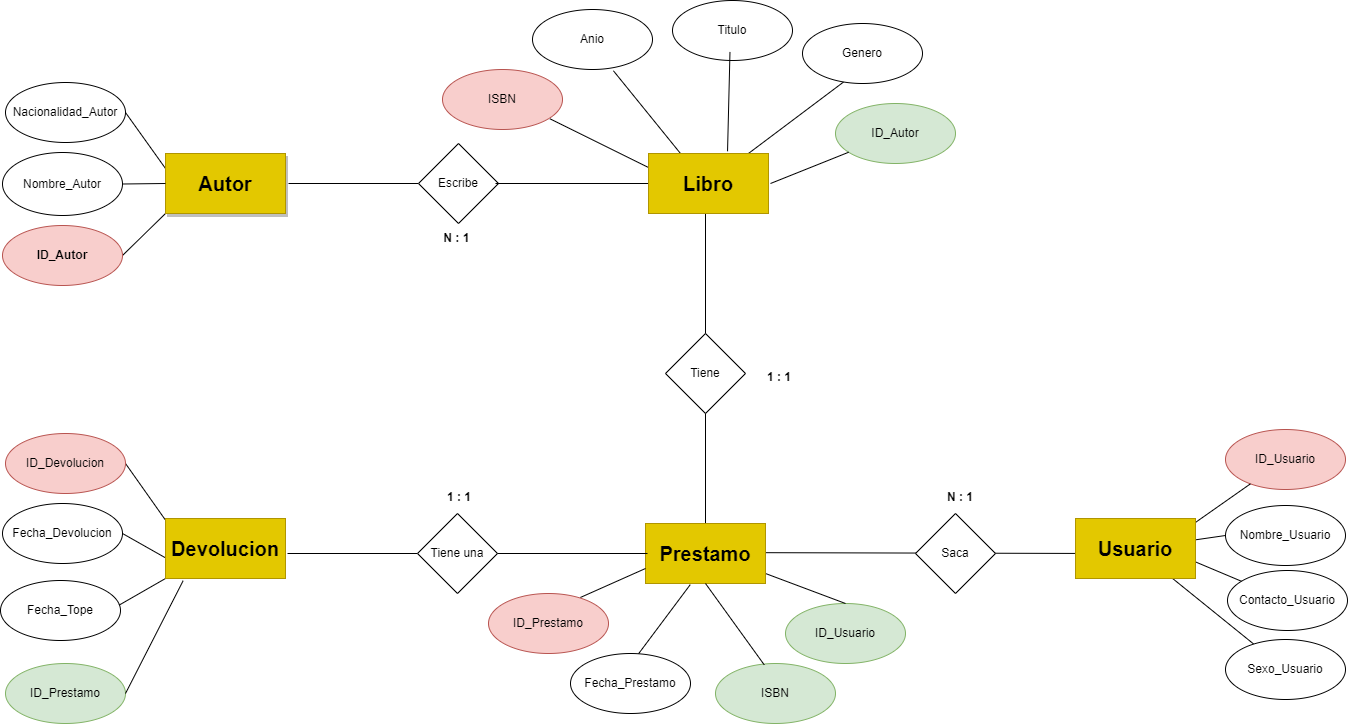

The diagram above was exported from draw.io. Its source (the exported page's mxGraphModel, read from the mxfile embedded in the PNG):
<mxGraphModel dx="1643" dy="765" grid="1" gridSize="10" guides="1" tooltips="1" connect="1" arrows="1" fold="1" page="1" pageScale="1" pageWidth="1169" pageHeight="827" math="0" shadow="0">
  <root>
    <mxCell id="0" />
    <mxCell id="1" parent="0" />
    <mxCell id="sOInD35RRuc4U3t5UWRL-15" value="" style="endArrow=none;html=1;rounded=0;exitX=0;exitY=0.25;exitDx=0;exitDy=0;entryX=1;entryY=0.5;entryDx=0;entryDy=0;" edge="1" parent="1" source="Xc3tpNlFBLGU7APIZ3-b-9" target="Xc3tpNlFBLGU7APIZ3-b-26">
      <mxGeometry width="50" height="50" relative="1" as="geometry">
        <mxPoint x="260" y="170" as="sourcePoint" />
        <mxPoint x="150" y="120" as="targetPoint" />
      </mxGeometry>
    </mxCell>
    <mxCell id="sOInD35RRuc4U3t5UWRL-16" value="" style="endArrow=none;html=1;rounded=0;entryX=0;entryY=1;entryDx=0;entryDy=0;exitX=1;exitY=0.5;exitDx=0;exitDy=0;" edge="1" parent="1" source="Xc3tpNlFBLGU7APIZ3-b-15" target="Xc3tpNlFBLGU7APIZ3-b-9">
      <mxGeometry width="50" height="50" relative="1" as="geometry">
        <mxPoint x="140" y="275" as="sourcePoint" />
        <mxPoint x="340" y="121.5" as="targetPoint" />
      </mxGeometry>
    </mxCell>
    <mxCell id="O9pT9KEJn6OqNyL_xaxu-14" value="" style="endArrow=none;html=1;rounded=0;" edge="1" parent="1" source="Xc3tpNlFBLGU7APIZ3-b-3" target="Xc3tpNlFBLGU7APIZ3-b-25">
      <mxGeometry width="50" height="50" relative="1" as="geometry">
        <mxPoint x="1140" y="520" as="sourcePoint" />
        <mxPoint x="1120" y="490" as="targetPoint" />
        <Array as="points" />
      </mxGeometry>
    </mxCell>
    <mxCell id="Xc3tpNlFBLGU7APIZ3-b-14" value="Nombre_Usuario" style="ellipse;whiteSpace=wrap;html=1;" vertex="1" parent="1">
      <mxGeometry x="1240" y="532" width="120" height="60" as="geometry" />
    </mxCell>
    <mxCell id="Xc3tpNlFBLGU7APIZ3-b-15" value="ID_Autor" style="ellipse;whiteSpace=wrap;html=1;fillColor=#f8cecc;strokeColor=#b85450;fontStyle=1" vertex="1" parent="1">
      <mxGeometry x="17" y="252" width="120" height="60" as="geometry" />
    </mxCell>
    <mxCell id="sOInD35RRuc4U3t5UWRL-35" value="" style="endArrow=none;html=1;rounded=0;entryX=0;entryY=0.5;entryDx=0;entryDy=0;" edge="1" parent="1" source="Xc3tpNlFBLGU7APIZ3-b-3" target="Xc3tpNlFBLGU7APIZ3-b-14">
      <mxGeometry width="50" height="50" relative="1" as="geometry">
        <mxPoint x="775" y="579.17" as="sourcePoint" />
        <mxPoint x="1220" y="580" as="targetPoint" />
      </mxGeometry>
    </mxCell>
    <mxCell id="O9pT9KEJn6OqNyL_xaxu-20" value="ID_Autor" style="ellipse;whiteSpace=wrap;html=1;fillColor=#d5e8d4;strokeColor=#82b366;" vertex="1" parent="1">
      <mxGeometry x="850" y="130" width="120" height="60" as="geometry" />
    </mxCell>
    <mxCell id="sOInD35RRuc4U3t5UWRL-30" value="" style="endArrow=none;html=1;rounded=0;entryX=1;entryY=0.5;entryDx=0;entryDy=0;" edge="1" parent="1" target="Xc3tpNlFBLGU7APIZ3-b-30">
      <mxGeometry width="50" height="50" relative="1" as="geometry">
        <mxPoint x="190" y="590" as="sourcePoint" />
        <mxPoint x="160" y="580" as="targetPoint" />
      </mxGeometry>
    </mxCell>
    <mxCell id="Xc3tpNlFBLGU7APIZ3-b-13" value="ID_Usuario" style="ellipse;whiteSpace=wrap;html=1;fillColor=#f8cecc;strokeColor=#b85450;" vertex="1" parent="1">
      <mxGeometry x="1240" y="456" width="120" height="60" as="geometry" />
    </mxCell>
    <mxCell id="Xc3tpNlFBLGU7APIZ3-b-26" value="Nacionalidad_Autor" style="ellipse;whiteSpace=wrap;html=1;" vertex="1" parent="1">
      <mxGeometry x="20" y="109" width="120" height="60" as="geometry" />
    </mxCell>
    <mxCell id="Xc3tpNlFBLGU7APIZ3-b-24" value="Contacto_Usuario" style="ellipse;whiteSpace=wrap;html=1;" vertex="1" parent="1">
      <mxGeometry x="1242" y="597" width="120" height="60" as="geometry" />
    </mxCell>
    <mxCell id="Xc3tpNlFBLGU7APIZ3-b-76" value="" style="endArrow=none;html=1;rounded=0;entryX=0.167;entryY=0.583;entryDx=0;entryDy=0;entryPerimeter=0;" edge="1" parent="1" target="Xc3tpNlFBLGU7APIZ3-b-3">
      <mxGeometry width="50" height="50" relative="1" as="geometry">
        <mxPoint x="775" y="579.17" as="sourcePoint" />
        <mxPoint x="1230" y="580" as="targetPoint" />
      </mxGeometry>
    </mxCell>
    <mxCell id="sOInD35RRuc4U3t5UWRL-20" value="" style="endArrow=none;html=1;rounded=0;entryX=0.355;entryY=0.956;entryDx=0;entryDy=0;entryPerimeter=0;" edge="1" parent="1" source="Xc3tpNlFBLGU7APIZ3-b-2" target="O9pT9KEJn6OqNyL_xaxu-21">
      <mxGeometry width="50" height="50" relative="1" as="geometry">
        <mxPoint x="785" y="180" as="sourcePoint" />
        <mxPoint x="834.52" y="73.5200000000001" as="targetPoint" />
      </mxGeometry>
    </mxCell>
    <mxCell id="sOInD35RRuc4U3t5UWRL-40" value="" style="endArrow=none;html=1;rounded=0;exitX=0.5;exitY=0;exitDx=0;exitDy=0;" edge="1" parent="1" source="Xc3tpNlFBLGU7APIZ3-b-10">
      <mxGeometry width="50" height="50" relative="1" as="geometry">
        <mxPoint x="740" y="350" as="sourcePoint" />
        <mxPoint x="720" y="240" as="targetPoint" />
      </mxGeometry>
    </mxCell>
    <mxCell id="Xc3tpNlFBLGU7APIZ3-b-29" value="ID_Usuario" style="ellipse;whiteSpace=wrap;html=1;fillColor=#d5e8d4;strokeColor=#82b366;" vertex="1" parent="1">
      <mxGeometry x="800" y="630" width="120" height="60" as="geometry" />
    </mxCell>
    <mxCell id="sOInD35RRuc4U3t5UWRL-38" value="" style="endArrow=none;html=1;rounded=0;" edge="1" parent="1" target="Xc3tpNlFBLGU7APIZ3-b-13">
      <mxGeometry width="50" height="50" relative="1" as="geometry">
        <mxPoint x="1180" y="570" as="sourcePoint" />
        <mxPoint x="1130" y="630" as="targetPoint" />
      </mxGeometry>
    </mxCell>
    <mxCell id="sOInD35RRuc4U3t5UWRL-25" value="" style="endArrow=none;html=1;rounded=0;entryX=0.5;entryY=0;entryDx=0;entryDy=0;" edge="1" parent="1" target="Xc3tpNlFBLGU7APIZ3-b-29">
      <mxGeometry width="50" height="50" relative="1" as="geometry">
        <mxPoint x="780" y="600" as="sourcePoint" />
        <mxPoint x="820" y="630" as="targetPoint" />
      </mxGeometry>
    </mxCell>
    <mxCell id="Xc3tpNlFBLGU7APIZ3-b-31" value="ID_Prestamo" style="ellipse;whiteSpace=wrap;html=1;fillColor=#d5e8d4;strokeColor=#82b366;" vertex="1" parent="1">
      <mxGeometry x="20" y="690" width="120" height="60" as="geometry" />
    </mxCell>
    <mxCell id="O9pT9KEJn6OqNyL_xaxu-16" value="" style="endArrow=none;html=1;rounded=0;exitX=0.25;exitY=0;exitDx=0;exitDy=0;entryX=0.591;entryY=1.017;entryDx=0;entryDy=0;entryPerimeter=0;" edge="1" parent="1">
      <mxGeometry width="50" height="50" relative="1" as="geometry">
        <mxPoint x="695" y="180" as="sourcePoint" />
        <mxPoint x="627.9200000000001" y="97.29199999999992" as="targetPoint" />
        <Array as="points" />
      </mxGeometry>
    </mxCell>
    <mxCell id="O9pT9KEJn6OqNyL_xaxu-21" value="Genero" style="ellipse;whiteSpace=wrap;html=1;" vertex="1" parent="1">
      <mxGeometry x="817" y="50" width="120" height="60" as="geometry" />
    </mxCell>
    <mxCell id="sOInD35RRuc4U3t5UWRL-32" value="" style="endArrow=none;html=1;rounded=0;entryX=1;entryY=0.5;entryDx=0;entryDy=0;exitX=0.147;exitY=1.037;exitDx=0;exitDy=0;exitPerimeter=0;" edge="1" parent="1" source="Xc3tpNlFBLGU7APIZ3-b-11" target="Xc3tpNlFBLGU7APIZ3-b-31">
      <mxGeometry width="50" height="50" relative="1" as="geometry">
        <mxPoint x="290" y="590" as="sourcePoint" />
        <mxPoint x="340" y="540" as="targetPoint" />
      </mxGeometry>
    </mxCell>
    <mxCell id="Xc3tpNlFBLGU7APIZ3-b-61" value="" style="endArrow=none;html=1;rounded=0;entryX=0;entryY=0.5;entryDx=0;entryDy=0;" edge="1" parent="1">
      <mxGeometry width="50" height="50" relative="1" as="geometry">
        <mxPoint x="302" y="580" as="sourcePoint" />
        <mxPoint x="432" y="580" as="targetPoint" />
      </mxGeometry>
    </mxCell>
    <mxCell id="Xc3tpNlFBLGU7APIZ3-b-28" value="ISBN" style="ellipse;whiteSpace=wrap;html=1;fillColor=#d5e8d4;strokeColor=#82b366;" vertex="1" parent="1">
      <mxGeometry x="730" y="690" width="120" height="60" as="geometry" />
    </mxCell>
    <mxCell id="Xc3tpNlFBLGU7APIZ3-b-30" value="Fecha_Devolucion" style="ellipse;whiteSpace=wrap;html=1;" vertex="1" parent="1">
      <mxGeometry x="17" y="530" width="120" height="60" as="geometry" />
    </mxCell>
    <mxCell id="Xc3tpNlFBLGU7APIZ3-b-18" value="Fecha_Prestamo" style="ellipse;whiteSpace=wrap;html=1;" vertex="1" parent="1">
      <mxGeometry x="585" y="680" width="120" height="60" as="geometry" />
    </mxCell>
    <mxCell id="O9pT9KEJn6OqNyL_xaxu-22" value="Titulo" style="ellipse;whiteSpace=wrap;html=1;" vertex="1" parent="1">
      <mxGeometry x="687" y="27" width="120" height="60" as="geometry" />
    </mxCell>
    <mxCell id="Xc3tpNlFBLGU7APIZ3-b-10" value="Prestamo" style="rounded=0;whiteSpace=wrap;html=1;fillColor=#e3c800;fontColor=#000000;strokeColor=#B09500;fontStyle=1;fontSize=20;" vertex="1" parent="1">
      <mxGeometry x="660" y="550" width="120" height="60" as="geometry" />
    </mxCell>
    <mxCell id="Xc3tpNlFBLGU7APIZ3-b-25" value="Sexo_Usuario" style="ellipse;whiteSpace=wrap;html=1;" vertex="1" parent="1">
      <mxGeometry x="1240" y="666" width="120" height="60" as="geometry" />
    </mxCell>
    <mxCell id="sOInD35RRuc4U3t5UWRL-29" value="" style="endArrow=none;html=1;rounded=0;exitX=0.167;exitY=0.5;exitDx=0;exitDy=0;exitPerimeter=0;entryX=1;entryY=0.5;entryDx=0;entryDy=0;" edge="1" parent="1" source="Xc3tpNlFBLGU7APIZ3-b-11" target="Xc3tpNlFBLGU7APIZ3-b-19">
      <mxGeometry width="50" height="50" relative="1" as="geometry">
        <mxPoint x="290" y="590" as="sourcePoint" />
        <mxPoint x="150" y="520" as="targetPoint" />
      </mxGeometry>
    </mxCell>
    <mxCell id="sOInD35RRuc4U3t5UWRL-33" value="&lt;b&gt;N : 1&amp;nbsp;&lt;/b&gt;" style="text;html=1;strokeColor=none;fillColor=none;align=center;verticalAlign=middle;whiteSpace=wrap;rounded=0;" vertex="1" parent="1">
      <mxGeometry x="443" y="250" width="60" height="30" as="geometry" />
    </mxCell>
    <mxCell id="Xc3tpNlFBLGU7APIZ3-b-20" value="Fecha_Tope" style="ellipse;whiteSpace=wrap;html=1;" vertex="1" parent="1">
      <mxGeometry x="15" y="607" width="120" height="60" as="geometry" />
    </mxCell>
    <mxCell id="Xc3tpNlFBLGU7APIZ3-b-56" value="" style="endArrow=none;html=1;rounded=0;entryX=0;entryY=0.5;entryDx=0;entryDy=0;" edge="1" parent="1" target="Xc3tpNlFBLGU7APIZ3-b-33">
      <mxGeometry width="50" height="50" relative="1" as="geometry">
        <mxPoint x="303" y="210" as="sourcePoint" />
        <mxPoint x="653" y="210" as="targetPoint" />
      </mxGeometry>
    </mxCell>
    <mxCell id="sOInD35RRuc4U3t5UWRL-23" value="" style="endArrow=none;html=1;rounded=0;" edge="1" parent="1" target="Xc3tpNlFBLGU7APIZ3-b-24">
      <mxGeometry width="50" height="50" relative="1" as="geometry">
        <mxPoint x="1190" y="580" as="sourcePoint" />
        <mxPoint x="1280.48" y="676" as="targetPoint" />
      </mxGeometry>
    </mxCell>
    <mxCell id="O9pT9KEJn6OqNyL_xaxu-10" value="" style="endArrow=none;html=1;rounded=0;entryX=0.5;entryY=1;entryDx=0;entryDy=0;exitX=0.406;exitY=0.022;exitDx=0;exitDy=0;exitPerimeter=0;" edge="1" parent="1" source="Xc3tpNlFBLGU7APIZ3-b-28" target="Xc3tpNlFBLGU7APIZ3-b-10">
      <mxGeometry width="50" height="50" relative="1" as="geometry">
        <mxPoint x="750" y="650" as="sourcePoint" />
        <mxPoint x="752" y="622" as="targetPoint" />
      </mxGeometry>
    </mxCell>
    <mxCell id="Xc3tpNlFBLGU7APIZ3-b-78" value="&lt;div style=&quot;text-align: center;&quot;&gt;&lt;span style=&quot;background-color: initial;&quot;&gt;&lt;b&gt;1 : 1&lt;/b&gt;&lt;/span&gt;&lt;/div&gt;" style="text;whiteSpace=wrap;html=1;" vertex="1" parent="1">
      <mxGeometry x="460" y="510" width="60" height="40" as="geometry" />
    </mxCell>
    <mxCell id="Xc3tpNlFBLGU7APIZ3-b-60" value="Tiene" style="rhombus;whiteSpace=wrap;html=1;" vertex="1" parent="1">
      <mxGeometry x="680" y="360" width="80" height="80" as="geometry" />
    </mxCell>
    <mxCell id="Xc3tpNlFBLGU7APIZ3-b-19" value="ID_Devolucion" style="ellipse;whiteSpace=wrap;html=1;fillColor=#f8cecc;strokeColor=#b85450;" vertex="1" parent="1">
      <mxGeometry x="20" y="460" width="120" height="60" as="geometry" />
    </mxCell>
    <mxCell id="sOInD35RRuc4U3t5UWRL-18" value="" style="endArrow=none;html=1;rounded=0;entryX=1;entryY=1;entryDx=0;entryDy=0;exitX=0;exitY=0.25;exitDx=0;exitDy=0;" edge="1" parent="1">
      <mxGeometry width="50" height="50" relative="1" as="geometry">
        <mxPoint x="665" y="195" as="sourcePoint" />
        <mxPoint x="564.4264068711927" y="145.28427124746202" as="targetPoint" />
      </mxGeometry>
    </mxCell>
    <mxCell id="O9pT9KEJn6OqNyL_xaxu-12" value="" style="endArrow=none;html=1;rounded=0;exitX=0;exitY=1;exitDx=0;exitDy=0;entryX=0.987;entryY=0.412;entryDx=0;entryDy=0;entryPerimeter=0;" edge="1" parent="1" source="Xc3tpNlFBLGU7APIZ3-b-11" target="Xc3tpNlFBLGU7APIZ3-b-20">
      <mxGeometry width="50" height="50" relative="1" as="geometry">
        <mxPoint x="200" y="600" as="sourcePoint" />
        <mxPoint x="150" y="620" as="targetPoint" />
      </mxGeometry>
    </mxCell>
    <mxCell id="O9pT9KEJn6OqNyL_xaxu-11" value="" style="endArrow=none;html=1;rounded=0;entryX=0;entryY=0.75;entryDx=0;entryDy=0;exitX=0.765;exitY=0.067;exitDx=0;exitDy=0;exitPerimeter=0;" edge="1" parent="1" source="Xc3tpNlFBLGU7APIZ3-b-17" target="Xc3tpNlFBLGU7APIZ3-b-10">
      <mxGeometry width="50" height="50" relative="1" as="geometry">
        <mxPoint x="640" y="604" as="sourcePoint" />
        <mxPoint x="720" y="580" as="targetPoint" />
      </mxGeometry>
    </mxCell>
    <mxCell id="Xc3tpNlFBLGU7APIZ3-b-33" value="Escribe" style="rhombus;whiteSpace=wrap;html=1;shadow=0;" vertex="1" parent="1">
      <mxGeometry x="433" y="170" width="80" height="80" as="geometry" />
    </mxCell>
    <mxCell id="sOInD35RRuc4U3t5UWRL-34" value="&lt;div style=&quot;text-align: center;&quot;&gt;&lt;b&gt;N : 1&lt;/b&gt;&lt;/div&gt;" style="text;whiteSpace=wrap;html=1;" vertex="1" parent="1">
      <mxGeometry x="960" y="510" width="60" height="40" as="geometry" />
    </mxCell>
    <mxCell id="Xc3tpNlFBLGU7APIZ3-b-16" value="Nombre_Autor" style="ellipse;whiteSpace=wrap;html=1;labelBackgroundColor=none;fontColor=default;" vertex="1" parent="1">
      <mxGeometry x="17" y="179" width="120" height="63" as="geometry" />
    </mxCell>
    <mxCell id="Xc3tpNlFBLGU7APIZ3-b-57" value="" style="endArrow=none;html=1;rounded=0;entryX=0.568;entryY=0.002;entryDx=0;entryDy=0;exitX=0.373;exitY=1.019;exitDx=0;exitDy=0;exitPerimeter=0;entryPerimeter=0;" edge="1" parent="1" source="Xc3tpNlFBLGU7APIZ3-b-10" target="Xc3tpNlFBLGU7APIZ3-b-18">
      <mxGeometry width="50" height="50" relative="1" as="geometry">
        <mxPoint x="701" y="610" as="sourcePoint" />
        <mxPoint x="680" y="655" as="targetPoint" />
      </mxGeometry>
    </mxCell>
    <mxCell id="Xc3tpNlFBLGU7APIZ3-b-55" value="" style="endArrow=none;html=1;rounded=0;entryX=0;entryY=0.5;entryDx=0;entryDy=0;" edge="1" parent="1">
      <mxGeometry width="50" height="50" relative="1" as="geometry">
        <mxPoint x="510" y="210" as="sourcePoint" />
        <mxPoint x="665" y="210" as="targetPoint" />
      </mxGeometry>
    </mxCell>
    <mxCell id="Xc3tpNlFBLGU7APIZ3-b-62" value="" style="endArrow=none;html=1;rounded=0;" edge="1" parent="1">
      <mxGeometry width="50" height="50" relative="1" as="geometry">
        <mxPoint x="507" y="580" as="sourcePoint" />
        <mxPoint x="662" y="580" as="targetPoint" />
      </mxGeometry>
    </mxCell>
    <mxCell id="O9pT9KEJn6OqNyL_xaxu-23" value="Anio" style="ellipse;whiteSpace=wrap;html=1;" vertex="1" parent="1">
      <mxGeometry x="547" y="36" width="120" height="60" as="geometry" />
    </mxCell>
    <mxCell id="Xc3tpNlFBLGU7APIZ3-b-79" value="&lt;div style=&quot;text-align: center;&quot;&gt;&lt;span style=&quot;background-color: initial;&quot;&gt;&lt;b&gt;1 : 1&lt;/b&gt;&lt;/span&gt;&lt;/div&gt;" style="text;whiteSpace=wrap;html=1;" vertex="1" parent="1">
      <mxGeometry x="780" y="390" width="60" height="40" as="geometry" />
    </mxCell>
    <mxCell id="Xc3tpNlFBLGU7APIZ3-b-9" value="&lt;font style=&quot;font-size: 20px;&quot;&gt;&lt;b style=&quot;font-size: 20px;&quot;&gt;Autor&lt;/b&gt;&lt;/font&gt;" style="rounded=0;whiteSpace=wrap;html=1;fillColor=#e3c800;fontColor=#000000;strokeColor=#B09500;shadow=1;fontSize=20;" vertex="1" parent="1">
      <mxGeometry x="180" y="180" width="120" height="60" as="geometry" />
    </mxCell>
    <mxCell id="Xc3tpNlFBLGU7APIZ3-b-17" value="ID_Prestamo" style="ellipse;whiteSpace=wrap;html=1;fillColor=#f8cecc;strokeColor=#b85450;" vertex="1" parent="1">
      <mxGeometry x="503" y="620" width="120" height="60" as="geometry" />
    </mxCell>
    <mxCell id="O9pT9KEJn6OqNyL_xaxu-19" value="ISBN" style="ellipse;whiteSpace=wrap;html=1;fillColor=#f8cecc;strokeColor=#b85450;" vertex="1" parent="1">
      <mxGeometry x="457" y="96" width="120" height="60" as="geometry" />
    </mxCell>
    <mxCell id="sOInD35RRuc4U3t5UWRL-14" value="" style="endArrow=none;html=1;rounded=0;entryX=0;entryY=0.5;entryDx=0;entryDy=0;exitX=1;exitY=0.5;exitDx=0;exitDy=0;" edge="1" parent="1" source="Xc3tpNlFBLGU7APIZ3-b-16" target="Xc3tpNlFBLGU7APIZ3-b-9">
      <mxGeometry width="50" height="50" relative="1" as="geometry">
        <mxPoint x="140" y="190" as="sourcePoint" />
        <mxPoint x="207" y="209" as="targetPoint" />
      </mxGeometry>
    </mxCell>
    <mxCell id="sOInD35RRuc4U3t5UWRL-17" value="" style="endArrow=none;html=1;rounded=0;exitX=0.642;exitY=-0.037;exitDx=0;exitDy=0;entryX=0.479;entryY=1.019;entryDx=0;entryDy=0;entryPerimeter=0;exitPerimeter=0;" edge="1" parent="1">
      <mxGeometry width="50" height="50" relative="1" as="geometry">
        <mxPoint x="742.04" y="177.7800000000001" as="sourcePoint" />
        <mxPoint x="744.48" y="78.46299999999997" as="targetPoint" />
      </mxGeometry>
    </mxCell>
    <mxCell id="Xc3tpNlFBLGU7APIZ3-b-80" value="" style="endArrow=none;html=1;rounded=0;exitX=1;exitY=0.5;exitDx=0;exitDy=0;" edge="1" parent="1" target="O9pT9KEJn6OqNyL_xaxu-20">
      <mxGeometry width="50" height="50" relative="1" as="geometry">
        <mxPoint x="785" y="210" as="sourcePoint" />
        <mxPoint x="877" y="160" as="targetPoint" />
      </mxGeometry>
    </mxCell>
    <mxCell id="Xc3tpNlFBLGU7APIZ3-b-2" value="&lt;font size=&quot;1&quot; style=&quot;&quot;&gt;&lt;b style=&quot;font-size: 20px;&quot;&gt;Libro&lt;/b&gt;&lt;/font&gt;" style="rounded=0;whiteSpace=wrap;html=1;fillColor=#e3c800;fontColor=#000000;strokeColor=#B09500;" vertex="1" parent="1">
      <mxGeometry x="663" y="180" width="120" height="60" as="geometry" />
    </mxCell>
    <mxCell id="Xc3tpNlFBLGU7APIZ3-b-3" value="&lt;font style=&quot;font-size: 20px;&quot;&gt;&lt;b&gt;Usuario&lt;/b&gt;&lt;/font&gt;" style="rounded=0;whiteSpace=wrap;html=1;fillColor=#e3c800;fontColor=#000000;strokeColor=#B09500;" vertex="1" parent="1">
      <mxGeometry x="1090" y="545" width="120" height="60" as="geometry" />
    </mxCell>
    <mxCell id="Xc3tpNlFBLGU7APIZ3-b-11" value="Devolucion" style="rounded=0;whiteSpace=wrap;html=1;fillColor=#e3c800;fontColor=#000000;strokeColor=#B09500;fontSize=20;fontStyle=1" vertex="1" parent="1">
      <mxGeometry x="180" y="545" width="120" height="60" as="geometry" />
    </mxCell>
    <mxCell id="Xc3tpNlFBLGU7APIZ3-b-75" value="Saca" style="rhombus;whiteSpace=wrap;html=1;shadow=0;" vertex="1" parent="1">
      <mxGeometry x="930" y="540" width="80" height="80" as="geometry" />
    </mxCell>
    <mxCell id="Xc3tpNlFBLGU7APIZ3-b-39" value="Tiene una" style="rhombus;whiteSpace=wrap;html=1;" vertex="1" parent="1">
      <mxGeometry x="432" y="540" width="80" height="80" as="geometry" />
    </mxCell>
  </root>
</mxGraphModel>